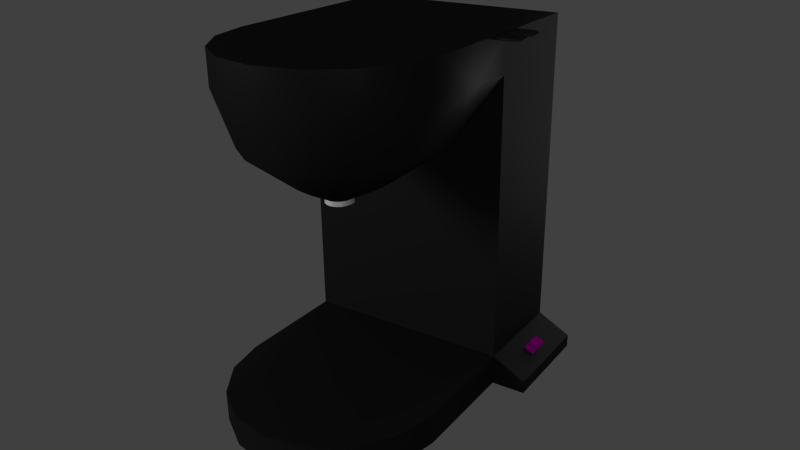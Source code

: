 # Source: dm-coffe2.blend  (saved by Blender 2.76.0; exported with 4.5.12 LTS)
import bpy
from mathutils import Matrix  # noqa: F401  (used for matrix-valued properties, if any)

bpy.ops.wm.read_factory_settings(use_empty=True)
scene = bpy.context.scene
scene.name = 'Scene'

# ---- collections
col_collection_1 = bpy.data.collections.new('Collection 1'); scene.collection.children.link(col_collection_1)
col_collection_2 = bpy.data.collections.new('Collection 2'); scene.collection.children.link(col_collection_2)
col_collection_2.hide_render = True
col_collection_2.hide_viewport = True

# ---- images (referenced by path relative to the original .blend; pixels are not part of the script)
import os
ASSET_DIR = os.environ.get("B2B_ASSET_DIR", "")  # directory of the original .blend (textures are referenced by path, not embedded)
HERE = os.path.dirname(os.path.abspath(__file__))  # packed textures are extracted next to this script under _unpacked/

def load_image(name, relpath, width, height, colorspace="sRGB"):
    """Load a texture the original file referenced (path relative to the .blend, or extracted next to this script)."""
    p = next((c for c in (os.path.join(HERE, relpath), os.path.join(ASSET_DIR, relpath)) if relpath and os.path.exists(c)), "")
    if p:
        img = bpy.data.images.load(p, check_existing=True)
        img.name = name
    else:  # same state as the original file: an image datablock whose file is absent (Cycles renders it pink)
        img = bpy.data.images.new(name, width, height)
        img.source = "FILE"
        img.filepath = "//" + (relpath or name)
    img.colorspace_settings.name = colorspace
    return img
img_dm_coffe2_png = load_image('dm-coffe2.png', 'dm-coffe2.png', 1024, 1024, 'sRGB')

# ---- materials (node trees are filled in below, after node groups)
mat_material = bpy.data.materials.new('Material')
mat_material.alpha_threshold = 0.0
mat_material.roughness = 0.5
mat_metall = bpy.data.materials.new('Metall')
mat_metall.alpha_threshold = 0.0
mat_metall.roughness = 0.5
mat_machine = bpy.data.materials.new('Machine')
mat_machine.alpha_threshold = 0.0
mat_machine.roughness = 0.5
mat_light = bpy.data.materials.new('Light')
mat_light.alpha_threshold = 0.0
mat_light.roughness = 0.5

# ---- material node trees
mat_material.use_nodes = True; mat_material.node_tree.nodes.clear()
_N = mat_material.node_tree.nodes; _L = mat_material.node_tree.links
n0 = _N.new('ShaderNodeOutputMaterial'); n0.name = 'Material Output'; n0.location = (580, 420)
n1 = _N.new('ShaderNodeMixShader'); n1.name = 'Mix Shader'; n1.location = (360, 405)
n2 = _N.new('ShaderNodeRGB'); n2.name = 'RGB'; n2.location = (-187, 205)
n2.outputs[0].default_value = (0.1193, 0.0003425, 0.0, 1.0)
n3 = _N.new('ShaderNodeBsdfDiffuse'); n3.name = 'Diffuse BSDF.001'; n3.location = (72, 311)
n3.width = 120
n4 = _N.new('ShaderNodeTexCoord'); n4.name = 'Texture Coordinate'; n4.location = (-468, 501)
n5 = _N.new('ShaderNodeBsdfDiffuse'); n5.name = 'Diffuse BSDF'; n5.location = (17, 458)
n6 = _N.new('ShaderNodeTexImage'); n6.name = 'Image Texture'; n6.location = (-228, 506)
n6.width = 140
n6.image = img_dm_coffe2_png
_L.new(n4.outputs[2], n6.inputs[0])
_L.new(n6.outputs[0], n5.inputs[0])
_L.new(n2.outputs[0], n3.inputs[0])
_L.new(n1.outputs[0], n0.inputs[0])
_L.new(n5.outputs[0], n1.inputs[2])
_L.new(n3.outputs[0], n1.inputs[1])
_L.new(n6.outputs[0], n1.inputs[0])
n0.is_active_output = True
mat_metall.use_nodes = True; mat_metall.node_tree.nodes.clear()
_N = mat_metall.node_tree.nodes; _L = mat_metall.node_tree.links
n0 = _N.new('ShaderNodeOutputMaterial'); n0.name = 'Material Output'; n0.location = (300, 300)
n1 = _N.new('ShaderNodeMixShader'); n1.name = 'Mix Shader'; n1.location = (80, 346)
n1.inputs[0].default_value = 0.7
n2 = _N.new('ShaderNodeBsdfDiffuse'); n2.name = 'Diffuse BSDF'; n2.location = (-157, 446)
n3 = _N.new('ShaderNodeBsdfAnisotropic'); n3.name = 'Glossy BSDF'; n3.location = (-189, 305)
n3.distribution = 'GGX'
n3.inputs[1].default_value = 0.4472
_L.new(n2.outputs[0], n1.inputs[1])
_L.new(n1.outputs[0], n0.inputs[0])
_L.new(n3.outputs[0], n1.inputs[2])
n0.is_active_output = True
mat_machine.use_nodes = True; mat_machine.node_tree.nodes.clear()
_N = mat_machine.node_tree.nodes; _L = mat_machine.node_tree.links
n0 = _N.new('ShaderNodeBsdfDiffuse'); n0.name = 'Diffuse BSDF'; n0.location = (-71, 445)
n1 = _N.new('ShaderNodeRGB'); n1.name = 'RGB'; n1.location = (-471, 462)
n1.outputs[0].default_value = (0.01341, 0.01341, 0.01341, 1.0)
n2 = _N.new('ShaderNodeOutputMaterial'); n2.name = 'Material Output'; n2.location = (427, 306)
n3 = _N.new('ShaderNodeMixShader'); n3.name = 'Mix Shader'; n3.location = (185, 327)
n4 = _N.new('ShaderNodeBsdfAnisotropic'); n4.name = 'Glossy BSDF'; n4.location = (-66, 275)
n4.distribution = 'GGX'
n4.inputs[1].default_value = 0.4472
_L.new(n0.outputs[0], n3.inputs[1])
_L.new(n1.outputs[0], n0.inputs[0])
_L.new(n1.outputs[0], n4.inputs[0])
_L.new(n3.outputs[0], n2.inputs[0])
_L.new(n4.outputs[0], n3.inputs[2])
n2.is_active_output = True
mat_light.use_nodes = True; mat_light.node_tree.nodes.clear()
_N = mat_light.node_tree.nodes; _L = mat_light.node_tree.links
n0 = _N.new('ShaderNodeOutputMaterial'); n0.name = 'Material Output'; n0.location = (300, 300)
n1 = _N.new('ShaderNodeEmission'); n1.name = 'Emission'; n1.location = (-12, 302)
n1.inputs[0].default_value = (0.8, 0.8, 0.8, 1.0)
n1.inputs[1].default_value = 20.0
_L.new(n1.outputs[0], n0.inputs[0])
n0.is_active_output = True

# ---- world
world_world = bpy.data.worlds.new('World'); scene.world = world_world
world_world.color = (0.05088, 0.05088, 0.05088)
world_world.use_sun_shadow = False
world_world.sun_shadow_jitter_overblur = 0.0
world_world.cycles.sampling_method = 'MANUAL'
world_world.cycles.sample_map_resolution = 256

# ---- cameras
cam_camera = bpy.data.cameras.new('Camera')
cam_camera.clip_end = 100.0
cam_camera.lens = 35.0
cam_camera.sensor_width = 32.0
cam_camera.sensor_height = 18.0
cam_camera.ortho_scale = 7.314
cam_camera.dof.focus_distance = 0.0

# ---- meshes
me_cube_002 = bpy.data.meshes.new('Cube.002')
me_cube_002.from_pydata([(-1.443, -1.0, -1.0), (-1.443, -1.0, 1.0), (-1.443, 1.0, -1.0), (-1.443, 1.0, 1.0), (1.0, -1.0, -1.0), (1.0, -1.0, 1.0), (1.0, 1.0, -1.0), (1.0, 1.0, 1.0), (-1.443, 1.147e-08, 1.0), (-1.443, 1.147e-08, -1.0), (0.5384, 0.0, 1.0), (0.5384, 0.0, -1.0)], [], [(8, 3, 2, 9), (3, 7, 6, 2), (10, 5, 4, 11), (5, 1, 0, 4), (9, 2, 6, 11), (10, 7, 3, 8), (5, 10, 8, 1), (0, 9, 11, 4), (7, 10, 11, 6), (1, 8, 9, 0)])
_uv = me_cube_002.uv_layers.new(name='UVMap')
_uv.uv.foreach_set('vector', [0.02311, 0.7277, 0.02311, 0.6453, 0.178, 0.6453, 0.178, 0.7277, 0.178, 0.6453, 0.2811, 0.6453, 0.2811, 0.81, 0.178, 0.81, 0.4201, 0.06553, 0.9823, 0.06553, 0.9823, 0.6278, 0.4201, 0.6278, 0.02311, 0.81, 0.1262, 0.81, 0.1262, 0.9748, 0.02311, 0.9748, 0.3323, 0.8924, 0.3323, 0.9748, 0.2292, 0.9748, 0.265, 0.8924, 0.1619, 0.8924, 0.1262, 0.81, 0.2292, 0.81, 0.2292, 0.8924, 0.1262, 0.9748, 0.1619, 0.8924, 0.2292, 0.8924, 0.2292, 0.9748, 0.3323, 0.81, 0.3323, 0.8924, 0.265, 0.8924, 0.2292, 0.81, -0.02915, 0.06553, 0.5331, 0.06553, 0.5331, 0.6278, -0.02915, 0.6278, 0.02311, 0.81, 0.02311, 0.7277, 0.178, 0.7277, 0.178, 0.81])
me_cube_002.materials.append(mat_material)
me_cube_002.use_remesh_preserve_volume = False
me_cube_002.use_remesh_preserve_attributes = False
me_cube_002.use_mirror_vertex_groups = False
me_cube_002.update()
me_cube = bpy.data.meshes.new('Cube')
me_cube.from_pydata([(-1.0, -1.0, 0.651), (-1.0, 1.0, 0.651), (1.0, -1.0, 0.651), (-1.0, -1.0, 0.8352), (-1.0, 1.0, 0.8352), (1.0, 1.0, 0.651), (1.0, -1.0, 0.8352), (1.0, 1.0, 0.8352), (-1.0, -2.848, 0.8352), (-0.9239, -3.613, 0.8352), (-0.7071, -4.262, 0.8352), (-0.3827, -4.696, 0.8352), (1.51e-07, -4.848, 0.8352), (0.3827, -4.696, 0.8352), (0.7071, -4.262, 0.8352), (0.9239, -3.613, 0.8352), (1.0, -2.848, 0.8352), (-1.0, -2.848, 0.6667), (-0.9239, -3.613, 0.6667), (-0.7071, -4.262, 0.6667), (-0.3827, -4.696, 0.6667), (1.51e-07, -4.848, 0.6667), (0.3827, -4.696, 0.6667), (0.7071, -4.262, 0.6667), (0.9239, -3.613, 0.6667), (1.0, -2.848, 0.6667), (-1.0, -1.0, -0.837), (-1.0, 1.0, -0.837), (1.0, -1.0, -0.837), (-1.0, -1.0, -1.0), (-1.0, 1.0, -1.0), (1.0, 1.0, -0.837), (1.0, -1.0, -1.0), (1.0, 1.0, -1.0), (0.0, -1.0, -1.0), (-1.0, -3.165, -1.0), (-0.9239, -3.931, -1.0), (-0.7071, -4.58, -1.0), (-0.3827, -5.013, -1.0), (1.51e-07, -5.165, -1.0), (0.3827, -5.013, -1.0), (0.7071, -4.58, -1.0), (0.9239, -3.931, -1.0), (1.0, -3.165, -1.0), (-1.0, -3.165, -0.836), (-0.9239, -3.931, -0.836), (-0.7071, -4.58, -0.836), (-0.3827, -5.013, -0.836), (1.51e-07, -5.165, -0.836), (0.3827, -5.013, -0.836), (0.7071, -4.58, -0.836), (0.9239, -3.931, -0.836), (1.0, -3.165, -0.836), (-1.0, 1.0, 0.0), (-1.0, -1.0, 0.0), (1.0, -1.0, 0.0), (1.0, 1.0, 0.0), (1.32, -1.0, -0.9324), (1.32, -1.0, -1.0), (1.32, 1.0, -1.0), (1.32, 1.0, -0.9324), (-0.487, -1.545, 0.3771), (0.487, -1.545, 0.3771), (0.8334, -2.869, 0.3889), (-0.8334, -2.869, 0.3889), (-0.7699, -3.506, 0.3889), (-0.5893, -4.047, 0.3889), (-0.3189, -4.409, 0.3889), (1.258e-07, -4.535, 0.3889), (0.3189, -4.409, 0.3889), (0.5893, -4.047, 0.3889), (0.7699, -3.506, 0.3889), (-0.2456, -2.21, 0.1913), (0.2456, -2.21, 0.1913), (0.3791, -2.91, 0.1972), (-0.3791, -2.91, 0.1972), (-0.3503, -3.2, 0.1972), (-0.2681, -3.446, 0.1972), (-0.1451, -3.611, 0.1972), (5.724e-08, -3.668, 0.1972), (0.1451, -3.611, 0.1972), (0.2681, -3.446, 0.1972), (0.3503, -3.2, 0.1972), (-0.06931, -2.71, 0.1218), (0.06931, -2.71, 0.1218), (0.1219, -2.936, 0.1237), (-0.1219, -2.936, 0.1237), (-0.1126, -3.029, 0.1237), (-0.08619, -3.108, 0.1237), (-0.04664, -3.161, 0.1237), (1.84e-08, -3.179, 0.1237), (0.04664, -3.161, 0.1237), (0.08619, -3.108, 0.1237), (0.1126, -3.029, 0.1237), (-0.06844, -2.712, 0.09672), (0.06844, -2.712, 0.09672), (0.1219, -2.937, 0.09863), (-0.1219, -2.937, 0.09863), (-0.1126, -3.03, 0.09863), (-0.08619, -3.109, 0.09863), (-0.04664, -3.162, 0.09863), (1.84e-08, -3.181, 0.09863), (0.04664, -3.162, 0.09863), (0.08619, -3.109, 0.09863), (0.1126, -3.03, 0.09863), (1.0, -1.0, 0.8463), (1.0, 1.0, 0.8463), (-1.0, 1.0, 0.8463), (-1.0, -1.0, 0.8463), (0.9239, -3.613, 0.8463), (1.0, -2.848, 0.8463), (-0.9239, -3.613, 0.8463), (-1.0, -2.848, 0.8463), (-0.7071, -4.262, 0.8463), (-0.3827, -4.696, 0.8463), (1.506e-07, -4.848, 0.8463), (0.3827, -4.696, 0.8463), (0.7071, -4.262, 0.8463), (1.0, -1.924, 0.6588), (1.0, -1.924, 0.8352), (0.8334, -2.099, 0.3824), (0.3791, -2.56, 0.1942), (0.1219, -2.823, 0.1228), (0.1219, -2.824, 0.09767), (1.0, -1.924, 0.8463), (-1.0, -1.924, 0.6588), (-1.0, -1.924, 0.8352), (-0.8334, -2.099, 0.3824), (-0.3791, -2.56, 0.1942), (-0.1219, -2.823, 0.1228), (-0.1219, -2.824, 0.09767), (-1.0, -1.924, 0.8463)], [], [(3, 4, 1, 0), (4, 7, 5, 1), (7, 6, 2, 5), (118, 119, 16, 25), (125, 126, 3, 0), (23, 22, 69, 70), (18, 9, 8, 17), (19, 10, 9, 18), (20, 11, 10, 19), (21, 12, 11, 20), (22, 13, 12, 21), (23, 14, 13, 22), (24, 15, 14, 23), (25, 16, 15, 24), (5, 2, 55, 56), (1, 5, 56, 53), (2, 0, 54, 55), (0, 1, 53, 54), (29, 26, 27, 30), (30, 27, 31, 33), (32, 33, 59, 58), (28, 52, 43, 32), (52, 44, 45, 46, 47, 48, 49, 50, 51), (45, 44, 35, 36), (46, 45, 36, 37), (47, 46, 37, 38), (48, 47, 38, 39), (49, 48, 39, 40), (50, 49, 40, 41), (51, 50, 41, 42), (52, 51, 42, 43), (44, 26, 29, 35), (32, 34, 29, 30, 33), (31, 56, 55, 28), (27, 53, 56, 31), (28, 55, 54, 26), (26, 54, 53, 27), (34, 32, 43, 42, 41, 40, 39, 38, 37, 36, 35, 29), (59, 60, 57, 58), (33, 31, 60, 59), (28, 32, 58, 57), (31, 28, 57, 60), (68, 67, 78, 79), (20, 19, 66, 67), (22, 21, 68, 69), (118, 25, 63, 120), (25, 24, 71, 63), (0, 2, 62, 61), (19, 18, 65, 66), (21, 20, 67, 68), (18, 17, 64, 65), (125, 0, 61, 127), (24, 23, 70, 71), (121, 74, 85, 122), (65, 64, 75, 76), (71, 70, 81, 82), (61, 62, 73, 72), (69, 68, 79, 80), (66, 65, 76, 77), (120, 63, 74, 121), (70, 69, 80, 81), (67, 66, 77, 78), (127, 61, 72, 128), (63, 71, 82, 74), (90, 89, 100, 101), (81, 80, 91, 92), (78, 77, 88, 89), (128, 72, 83, 129), (74, 82, 93, 85), (79, 78, 89, 90), (76, 75, 86, 87), (82, 81, 92, 93), (72, 73, 84, 83), (80, 79, 90, 91), (77, 76, 87, 88), (95, 123, 96, 104, 103, 102, 101, 100, 99, 98, 97, 130, 94), (87, 86, 97, 98), (93, 92, 103, 104), (83, 84, 95, 94), (91, 90, 101, 102), (88, 87, 98, 99), (122, 85, 96, 123), (92, 91, 102, 103), (89, 88, 99, 100), (129, 83, 94, 130), (85, 93, 104, 96), (15, 16, 110, 109), (106, 107, 108, 131, 112, 111, 113, 114, 115, 116, 117, 109, 110, 124, 105), (6, 7, 106, 105), (14, 15, 109, 117), (4, 3, 108, 107), (10, 11, 114, 113), (12, 13, 116, 115), (7, 4, 107, 106), (8, 9, 111, 112), (126, 8, 112, 131), (13, 14, 117, 116), (11, 12, 115, 114), (119, 6, 105, 124), (9, 10, 113, 111), (16, 119, 124, 110), (84, 122, 123, 95), (62, 120, 121, 73), (73, 121, 122, 84), (2, 118, 120, 62), (2, 6, 119, 118), (3, 126, 131, 108), (86, 129, 130, 97), (75, 128, 129, 86), (64, 127, 128, 75), (17, 125, 127, 64), (17, 8, 126, 125), (28, 26, 44, 52)])
me_cube.polygons.foreach_set('use_smooth', [True] * 113)
me_cube.polygons.foreach_set('material_index', [1, 1, 1, 1, 1, 1, 1, 1, 1, 1, 1, 1, 1, 1, 1, 1, 1, 1, 1, 1, 1, 1, 1, 1, 1, 1, 1, 1, 1, 1, 1, 1, 1, 1, 1, 1, 1, 1, 1, 1, 1, 1, 1, 1, 1, 1, 1, 1, 1, 1, 1, 1, 1, 1, 1, 1, 1, 1, 1, 1, 1, 1, 1, 1, 0, 1, 1, 1, 1, 1, 1, 1, 1, 1, 1, 0, 0, 0, 0, 0, 0, 0, 0, 0, 0, 0, 1, 1, 1, 1, 1, 1, 1, 1, 1, 1, 1, 1, 1, 1, 1, 0, 1, 1, 1, 1, 1, 0, 1, 1, 1, 1, 1])
me_cube.materials.append(mat_metall)
me_cube.materials.append(mat_machine)
me_cube.use_remesh_preserve_volume = False
me_cube.use_remesh_preserve_attributes = False
me_cube.use_mirror_vertex_groups = False
me_cube.update()
me_plane_005 = bpy.data.meshes.new('Plane.005')
me_plane_005.from_pydata([(-1.0, -1.0, 0.0), (1.0, -1.0, 0.0), (-1.0, 1.0, 0.0), (1.0, 1.0, 0.0)], [], [(0, 1, 3, 2)])
me_plane_005.materials.append(mat_light)
me_plane_005.use_remesh_preserve_volume = False
me_plane_005.use_remesh_preserve_attributes = False
me_plane_005.use_mirror_vertex_groups = False
me_plane_005.update()
me_plane_004 = bpy.data.meshes.new('Plane.004')
me_plane_004.from_pydata([(-1.0, -1.0, 0.0), (1.0, -1.0, 0.0), (-1.0, 1.0, 0.0), (1.0, 1.0, 0.0)], [], [(0, 1, 3, 2)])
me_plane_004.materials.append(mat_light)
me_plane_004.use_remesh_preserve_volume = False
me_plane_004.use_remesh_preserve_attributes = False
me_plane_004.use_mirror_vertex_groups = False
me_plane_004.update()
me_plane_003 = bpy.data.meshes.new('Plane.003')
me_plane_003.from_pydata([(-1.0, -1.0, 0.0), (1.0, -1.0, 0.0), (-1.0, 1.0, 0.0), (1.0, 1.0, 0.0)], [], [(0, 1, 3, 2)])
me_plane_003.materials.append(mat_light)
me_plane_003.use_remesh_preserve_volume = False
me_plane_003.use_remesh_preserve_attributes = False
me_plane_003.use_mirror_vertex_groups = False
me_plane_003.update()
me_cube_003 = bpy.data.meshes.new('Cube.003')
me_cube_003.from_pydata([(-1.0, -1.0, -1.0), (-1.0, -1.0, 1.0), (-1.0, 1.0, -1.0), (-1.0, 1.0, 1.0), (1.0, -1.0, -1.0), (1.0, -1.0, 1.0), (1.0, 1.0, -1.0), (1.0, 1.0, 1.0), (1.519, 0.7791, 0.7791), (1.519, 0.7791, -0.7791), (1.519, -0.7791, 0.7791), (1.519, -0.7791, -0.7791), (1.687, 0.5548, 0.5548), (1.687, 0.5548, -0.5548), (1.687, -0.5548, 0.5548), (1.687, -0.5548, -0.5548), (1.745, 0.2584, 0.2584), (1.745, 0.2584, -0.2584), (1.745, -0.2584, 0.2584), (1.745, -0.2584, -0.2584), (1.26, -0.9211, -0.8895), (1.26, -0.9211, 0.8895), (1.26, 0.9211, -0.8895), (1.26, 0.9211, 0.8895)], [], [(1, 3, 2, 0), (3, 7, 6, 2), (21, 20, 11, 10), (5, 1, 0, 4), (0, 2, 6, 4), (5, 7, 3, 1), (9, 8, 12, 13), (20, 22, 9, 11), (23, 21, 10, 8), (22, 23, 8, 9), (15, 13, 17, 19), (11, 9, 13, 15), (8, 10, 14, 12), (10, 11, 15, 14), (16, 18, 19, 17), (12, 14, 18, 16), (14, 15, 19, 18), (13, 12, 16, 17), (6, 7, 23, 22), (7, 5, 21, 23), (4, 6, 22, 20), (5, 4, 20, 21)])
me_cube_003.materials.append(mat_machine)
me_cube_003.use_remesh_preserve_volume = False
me_cube_003.use_remesh_preserve_attributes = False
me_cube_003.use_mirror_vertex_groups = False
me_cube_003.update()
me_cube_001 = bpy.data.meshes.new('Cube.001')
me_cube_001.from_pydata([(-1.0, -1.0, -1.0), (-1.0, -1.0, 1.0), (-1.0, 1.0, -1.0), (-1.0, 1.0, 1.0), (1.0, -1.0, -1.0), (1.0, -1.0, 1.0), (1.0, 1.0, -1.0), (1.0, 1.0, 1.0), (1.519, 0.7791, 0.7791), (1.519, 0.7791, -0.7791), (1.519, -0.7791, 0.7791), (1.519, -0.7791, -0.7791), (1.687, 0.5548, 0.5548), (1.687, 0.5548, -0.5548), (1.687, -0.5548, 0.5548), (1.687, -0.5548, -0.5548), (1.745, 0.2584, 0.2584), (1.745, 0.2584, -0.2584), (1.745, -0.2584, 0.2584), (1.745, -0.2584, -0.2584), (1.26, -0.9211, -0.8895), (1.26, -0.9211, 0.8895), (1.26, 0.9211, -0.8895), (1.26, 0.9211, 0.8895)], [], [(1, 3, 2, 0), (3, 7, 6, 2), (21, 20, 11, 10), (5, 1, 0, 4), (0, 2, 6, 4), (5, 7, 3, 1), (9, 8, 12, 13), (20, 22, 9, 11), (23, 21, 10, 8), (22, 23, 8, 9), (15, 13, 17, 19), (11, 9, 13, 15), (8, 10, 14, 12), (10, 11, 15, 14), (16, 18, 19, 17), (12, 14, 18, 16), (14, 15, 19, 18), (13, 12, 16, 17), (6, 7, 23, 22), (7, 5, 21, 23), (4, 6, 22, 20), (5, 4, 20, 21)])
me_cube_001.materials.append(mat_machine)
me_cube_001.use_remesh_preserve_volume = False
me_cube_001.use_remesh_preserve_attributes = False
me_cube_001.use_mirror_vertex_groups = False
me_cube_001.update()

# ---- objects
ob_cube_001 = bpy.data.objects.new('Cube.001', me_cube_002)
ob_cube = bpy.data.objects.new('Cube', me_cube)
ob_rimlight = bpy.data.objects.new('rimlight', me_plane_005)
ob_offlight = bpy.data.objects.new('offlight', me_plane_004)
ob_keylight = bpy.data.objects.new('keylight', me_plane_003)
ob_camera = bpy.data.objects.new('Camera', cam_camera)
ob_hebel_001 = bpy.data.objects.new('hebel.001', me_cube_003)
ob_hebel = bpy.data.objects.new('hebel', me_cube_001)

# ---- transforms, parenting, visibility, modifiers, constraints
ob_cube_001.location = (-1.426, 1.163, 0.1913)
ob_cube_001.rotation_euler = (0.4507, -1.019, 1.054)
ob_cube_001.scale = (0.05, 0.1, 0.05)
ob_cube_001.lineart.crease_threshold = 0.0
ob_cube.location = (-1.424, -1.192e-07, 1.8)
ob_cube.rotation_euler = (0.0, -0.0, 1.571)
ob_cube.scale = (1.0, 0.5, 1.8)
ob_cube.lineart.crease_threshold = 0.0
_m = ob_cube.modifiers.new('Boolean', 'BOOLEAN')
_m.object = ob_hebel
_m.operation = 'UNION'
_m.solver = 'FAST'
_m = ob_cube.modifiers.new('Boolean.001', 'BOOLEAN')
_m.object = ob_hebel_001
_m.operation = 'UNION'
_m.solver = 'FAST'
_m = ob_cube.modifiers.new('EdgeSplit', 'EDGE_SPLIT')
_m.split_angle = 0.8727
ob_rimlight.location = (-17.5, 0.0, 0.0)
ob_rimlight.rotation_euler = (-3.142, 1.571, 0.0)
ob_rimlight.scale = (5.798, 5.798, 5.798)
ob_rimlight.visible_camera = False
ob_rimlight.lineart.crease_threshold = 0.0
ob_offlight.location = (11.55, 11.55, 6.261)
ob_offlight.rotation_euler = (2.726e-08, 1.205, 0.7854)
ob_offlight.scale = (1.739, 1.739, 1.739)
ob_offlight.visible_camera = False
ob_offlight.lineart.crease_threshold = 0.0
ob_keylight.location = (11.24, -11.24, 7.319)
ob_keylight.rotation_euler = (-3.472e-07, 1.139, -0.7854)
ob_keylight.scale = (2.899, 2.899, 2.899)
ob_keylight.visible_camera = False
ob_keylight.lineart.crease_threshold = 0.0
ob_camera.location = (5.381, 4.207, 4.724)
ob_camera.rotation_euler = (1.158, 0.01102, 2.159)
ob_camera.lock_rotations_4d = False
ob_camera.empty_display_type = 'ARROWS'
ob_camera.color = (0.0, 0.0, 0.0, 0.0)
ob_camera.display_type = 'WIRE'
ob_camera.lineart.crease_threshold = 0.0
ob_hebel_001.location = (-0.8118, 1.051, 3.31)
ob_hebel_001.rotation_euler = (0.0, -0.0, 1.571)
ob_hebel_001.scale = (0.1, 0.1, 0.01)
ob_hebel_001.lineart.crease_threshold = 0.0
ob_hebel.location = (-1.024, 1.051, 3.31)
ob_hebel.rotation_euler = (0.0, -0.0, 1.571)
ob_hebel.scale = (0.1, 0.1, 0.01)
ob_hebel.lineart.crease_threshold = 0.0

# ---- collection membership
col_collection_1.objects.link(ob_cube_001)
col_collection_1.objects.link(ob_cube)
col_collection_1.objects.link(ob_rimlight)
col_collection_1.objects.link(ob_offlight)
col_collection_1.objects.link(ob_keylight)
col_collection_1.objects.link(ob_camera)
col_collection_2.objects.link(ob_hebel_001)
col_collection_2.objects.link(ob_hebel)

# ---- scene / render settings (as saved in the file)
scene.camera = ob_camera
scene.frame_start = 1; scene.frame_end = 250; scene.frame_set(1)
scene.render.engine = 'CYCLES'
scene.render.resolution_percentage = 50
scene.render.dither_intensity = 0.0
scene.render.use_border = True
scene.cycles.use_denoising = False
scene.cycles.samples = 100
scene.cycles.sampling_pattern = 'TABULATED_SOBOL'
scene.cycles.light_sampling_threshold = 0.0
scene.cycles.use_adaptive_sampling = False
scene.cycles.use_light_tree = False
scene.cycles.blur_glossy = 0.0
scene.cycles.pixel_filter_type = 'GAUSSIAN'
scene.cycles.sample_clamp_indirect = 0.0
scene.view_settings.view_transform = 'Standard'
bpy.context.view_layer.update()
